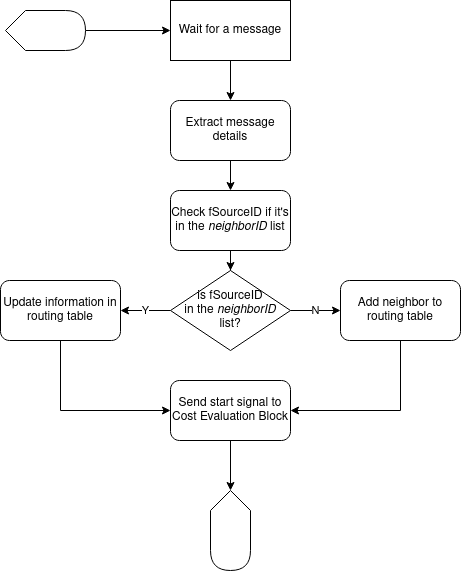

The diagram above was exported from draw.io. Its source (the exported page's mxGraphModel, read from the mxfile embedded in the PNG):
<mxGraphModel dx="1425" dy="763" grid="1" gridSize="10" guides="1" tooltips="1" connect="1" arrows="1" fold="1" page="1" pageScale="1" pageWidth="850" pageHeight="1100" math="0" shadow="0">
  <root>
    <mxCell id="0" />
    <mxCell id="1" parent="0" />
    <mxCell id="91hC8BnbiY_7WXqhNu46-1" style="edgeStyle=orthogonalEdgeStyle;rounded=0;orthogonalLoop=1;jettySize=auto;html=1;entryX=0.5;entryY=0;entryDx=0;entryDy=0;" edge="1" source="91hC8BnbiY_7WXqhNu46-2" target="91hC8BnbiY_7WXqhNu46-4" parent="1">
      <mxGeometry relative="1" as="geometry" />
    </mxCell>
    <mxCell id="91hC8BnbiY_7WXqhNu46-2" value="Wait for a message" style="rounded=0;whiteSpace=wrap;html=1;" vertex="1" parent="1">
      <mxGeometry x="365" y="110" width="120" height="60" as="geometry" />
    </mxCell>
    <mxCell id="91hC8BnbiY_7WXqhNu46-3" style="edgeStyle=orthogonalEdgeStyle;rounded=0;orthogonalLoop=1;jettySize=auto;html=1;" edge="1" source="91hC8BnbiY_7WXqhNu46-4" target="91hC8BnbiY_7WXqhNu46-6" parent="1">
      <mxGeometry relative="1" as="geometry" />
    </mxCell>
    <mxCell id="91hC8BnbiY_7WXqhNu46-4" value="Extract message details" style="rounded=1;whiteSpace=wrap;html=1;" vertex="1" parent="1">
      <mxGeometry x="365" y="210" width="120" height="60" as="geometry" />
    </mxCell>
    <mxCell id="91hC8BnbiY_7WXqhNu46-5" style="edgeStyle=orthogonalEdgeStyle;rounded=0;orthogonalLoop=1;jettySize=auto;html=1;" edge="1" source="91hC8BnbiY_7WXqhNu46-6" target="91hC8BnbiY_7WXqhNu46-9" parent="1">
      <mxGeometry relative="1" as="geometry" />
    </mxCell>
    <mxCell id="91hC8BnbiY_7WXqhNu46-6" value="Check fSourceID if it's in the &lt;i&gt;neighborID&lt;/i&gt; list" style="rounded=1;whiteSpace=wrap;html=1;" vertex="1" parent="1">
      <mxGeometry x="365" y="300" width="120" height="60" as="geometry" />
    </mxCell>
    <mxCell id="91hC8BnbiY_7WXqhNu46-7" value="N" style="edgeStyle=orthogonalEdgeStyle;rounded=0;orthogonalLoop=1;jettySize=auto;html=1;entryX=0;entryY=0.5;entryDx=0;entryDy=0;" edge="1" source="91hC8BnbiY_7WXqhNu46-9" target="91hC8BnbiY_7WXqhNu46-10" parent="1">
      <mxGeometry relative="1" as="geometry" />
    </mxCell>
    <mxCell id="91hC8BnbiY_7WXqhNu46-8" value="Y" style="edgeStyle=orthogonalEdgeStyle;rounded=0;orthogonalLoop=1;jettySize=auto;html=1;entryX=1;entryY=0.5;entryDx=0;entryDy=0;" edge="1" source="91hC8BnbiY_7WXqhNu46-9" target="91hC8BnbiY_7WXqhNu46-11" parent="1">
      <mxGeometry relative="1" as="geometry" />
    </mxCell>
    <mxCell id="91hC8BnbiY_7WXqhNu46-9" value="&lt;div&gt;is fSourceID&lt;/div&gt;&lt;div&gt;in the &lt;i&gt;neighborID&lt;/i&gt;&lt;/div&gt;&lt;div&gt;list?&lt;br&gt;&lt;/div&gt;" style="rhombus;whiteSpace=wrap;html=1;" vertex="1" parent="1">
      <mxGeometry x="365" y="380" width="120" height="80" as="geometry" />
    </mxCell>
    <mxCell id="3U4DIJZoCMSIReQkiOLc-4" style="edgeStyle=orthogonalEdgeStyle;rounded=0;orthogonalLoop=1;jettySize=auto;html=1;entryX=1;entryY=0.5;entryDx=0;entryDy=0;exitX=0.5;exitY=1;exitDx=0;exitDy=0;" edge="1" parent="1" source="91hC8BnbiY_7WXqhNu46-10" target="3U4DIJZoCMSIReQkiOLc-1">
      <mxGeometry relative="1" as="geometry" />
    </mxCell>
    <mxCell id="91hC8BnbiY_7WXqhNu46-10" value="Add neighbor to routing&lt;i&gt; &lt;/i&gt;table" style="rounded=1;whiteSpace=wrap;html=1;" vertex="1" parent="1">
      <mxGeometry x="535" y="390" width="120" height="60" as="geometry" />
    </mxCell>
    <mxCell id="3U4DIJZoCMSIReQkiOLc-3" style="edgeStyle=orthogonalEdgeStyle;rounded=0;orthogonalLoop=1;jettySize=auto;html=1;entryX=0;entryY=0.5;entryDx=0;entryDy=0;exitX=0.5;exitY=1;exitDx=0;exitDy=0;" edge="1" parent="1" source="91hC8BnbiY_7WXqhNu46-11" target="3U4DIJZoCMSIReQkiOLc-1">
      <mxGeometry relative="1" as="geometry" />
    </mxCell>
    <mxCell id="91hC8BnbiY_7WXqhNu46-11" value="Update information in routing table" style="rounded=1;whiteSpace=wrap;html=1;" vertex="1" parent="1">
      <mxGeometry x="195" y="390" width="120" height="60" as="geometry" />
    </mxCell>
    <mxCell id="91hC8BnbiY_7WXqhNu46-25" value="" style="shape=display;whiteSpace=wrap;html=1;rotation=90;" vertex="1" parent="1">
      <mxGeometry x="385" y="620" width="80" height="40" as="geometry" />
    </mxCell>
    <mxCell id="91hC8BnbiY_7WXqhNu46-27" style="edgeStyle=orthogonalEdgeStyle;rounded=0;orthogonalLoop=1;jettySize=auto;html=1;entryX=0;entryY=0.5;entryDx=0;entryDy=0;" edge="1" parent="1" source="91hC8BnbiY_7WXqhNu46-26" target="91hC8BnbiY_7WXqhNu46-2">
      <mxGeometry relative="1" as="geometry" />
    </mxCell>
    <mxCell id="91hC8BnbiY_7WXqhNu46-26" value="" style="shape=display;whiteSpace=wrap;html=1;rotation=0;" vertex="1" parent="1">
      <mxGeometry x="200" y="120" width="80" height="40" as="geometry" />
    </mxCell>
    <mxCell id="3U4DIJZoCMSIReQkiOLc-1" value="Send start signal to Cost Evaluation Block" style="rounded=1;whiteSpace=wrap;html=1;" vertex="1" parent="1">
      <mxGeometry x="365" y="490" width="120" height="60" as="geometry" />
    </mxCell>
    <mxCell id="3U4DIJZoCMSIReQkiOLc-6" style="edgeStyle=orthogonalEdgeStyle;rounded=0;orthogonalLoop=1;jettySize=auto;html=1;entryX=0;entryY=0.5;entryDx=0;entryDy=0;entryPerimeter=0;" edge="1" parent="1" source="3U4DIJZoCMSIReQkiOLc-1" target="91hC8BnbiY_7WXqhNu46-25">
      <mxGeometry relative="1" as="geometry" />
    </mxCell>
  </root>
</mxGraphModel>